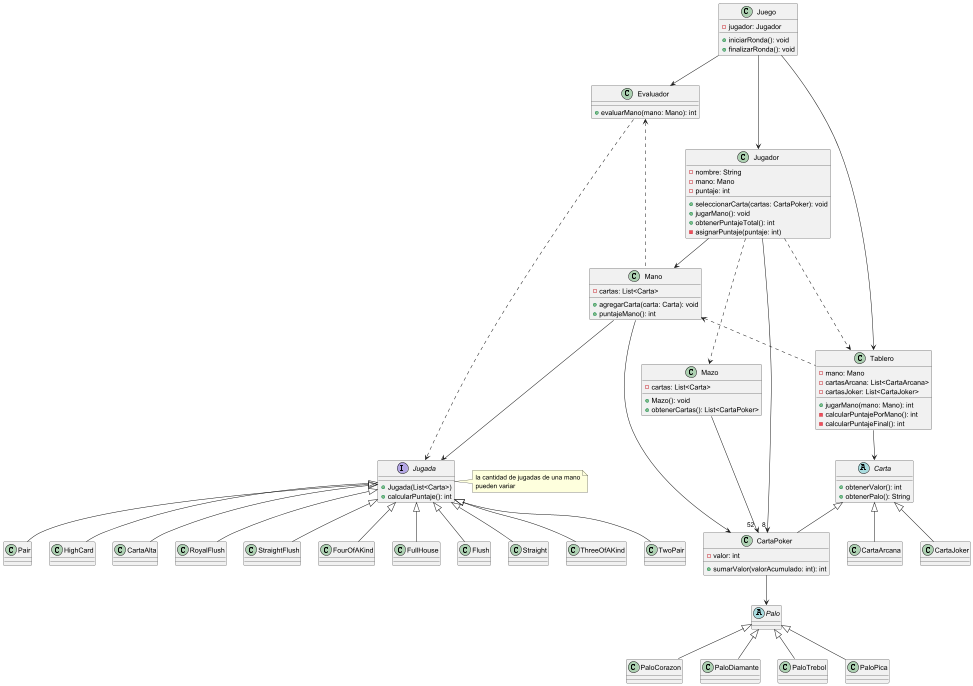

The diagram above was rendered by PlantUML. Its source (embedded in the PNG):
@startuml
class Juego {
    - jugador: Jugador
    + iniciarRonda(): void
    + finalizarRonda(): void
}

class Jugador {
    - nombre: String
    - mano: Mano
    - puntaje: int

    +seleccionarCarta(cartas: CartaPoker): void
    +jugarMano(): void
    + obtenerPuntajeTotal(): int
/'
    + obtenerMano(): Mano
'/
    - asignarPuntaje(puntaje: int)

}

class Mano {
    - cartas: List<Carta>
    + agregarCarta(carta: Carta): void
    + puntajeMano(): int
}

abstract class Carta {

    + obtenerValor(): int
    + obtenerPalo(): String
}

class CartaPoker extends Carta{
    - valor: int
    +sumarValor(valorAcumulado: int): int
}

class CartaArcana extends Carta{
}

class CartaJoker extends Carta{
}

class Evaluador {
    + evaluarMano(mano: Mano): int
}

interface Jugada{
    +Jugada(List<Carta>)
    +calcularPuntaje(): int
}

class CartaAlta extends Jugada{
}

class RoyalFlush extends Jugada{
}

class StraightFlush extends Jugada{
}

class FourOfAKind extends Jugada{
}

class FullHouse extends Jugada{
}

class Flush extends Jugada{
}

class Straight extends Jugada{
}

class ThreeOfAKind extends Jugada{
}

class TwoPair extends Jugada{
}

class Pair extends Jugada{
}

class HighCard extends Jugada{
}


abstract class Palo{
}

class PaloCorazon extends Palo{
}

class PaloDiamante extends Palo{
}

class PaloTrebol extends Palo{
}

class PaloPica extends Palo{
}

class Mazo{
    - cartas: List<Carta>
    +Mazo(): void
    +obtenerCartas(): List<CartaPoker>
}

class Tablero {
    - mano: Mano
    - cartasArcana: List<CartaArcana>
    - cartasJoker: List<CartaJoker>
    + jugarMano(mano: Mano): int
    - calcularPuntajePorMano(): int
    - calcularPuntajeFinal(): int
}

/'note right of Carta
    Falta implementar un mazo
    del cual el jugador obtiene
    las cartas al inicio de la ronda
end note'/
Jugador --> "8 " CartaPoker
Evaluador ..> Jugada
Juego ---> Jugador
Jugador --> Mano
Mano --> CartaPoker
Juego --> Evaluador
Evaluador <... Mano
Tablero --> Carta
Mano <.. Tablero
Jugador ..> Tablero
note right of Jugada
        la cantidad de jugadas de una mano
        pueden variar
end note
Mano ---> Jugada
Juego --> Tablero
Jugador ..> Mazo
Mazo --> "52 " CartaPoker
CartaPoker --> Palo

@enduml